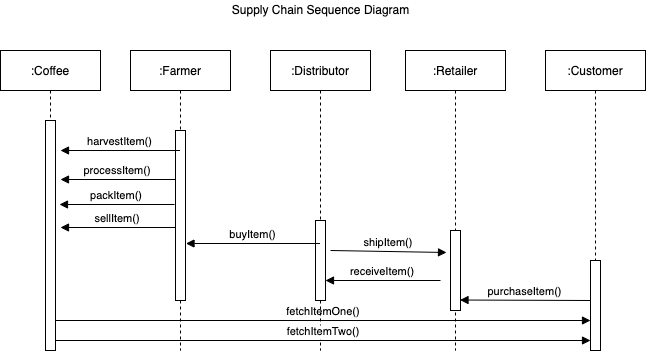

The diagram above was exported from draw.io. Its source (the exported page's mxGraphModel, read from the mxfile embedded in the PNG):
<mxGraphModel dx="1426" dy="857" grid="1" gridSize="10" guides="1" tooltips="1" connect="1" arrows="1" fold="1" page="1" pageScale="1" pageWidth="850" pageHeight="1100" math="0" shadow="0">
  <root>
    <mxCell id="0" />
    <mxCell id="1" parent="0" />
    <mxCell id="3nuBFxr9cyL0pnOWT2aG-1" value=":Coffee" style="shape=umlLifeline;perimeter=lifelinePerimeter;container=1;collapsible=0;recursiveResize=0;rounded=0;shadow=0;strokeWidth=1;" parent="1" vertex="1">
      <mxGeometry x="120" y="80" width="100" height="300" as="geometry" />
    </mxCell>
    <mxCell id="3nuBFxr9cyL0pnOWT2aG-2" value="" style="points=[];perimeter=orthogonalPerimeter;rounded=0;shadow=0;strokeWidth=1;" parent="3nuBFxr9cyL0pnOWT2aG-1" vertex="1">
      <mxGeometry x="45" y="70" width="10" height="230" as="geometry" />
    </mxCell>
    <mxCell id="3nuBFxr9cyL0pnOWT2aG-5" value=":Farmer" style="shape=umlLifeline;perimeter=lifelinePerimeter;container=1;collapsible=0;recursiveResize=0;rounded=0;shadow=0;strokeWidth=1;" parent="1" vertex="1">
      <mxGeometry x="250" y="80" width="100" height="300" as="geometry" />
    </mxCell>
    <mxCell id="3nuBFxr9cyL0pnOWT2aG-6" value="" style="points=[];perimeter=orthogonalPerimeter;rounded=0;shadow=0;strokeWidth=1;" parent="3nuBFxr9cyL0pnOWT2aG-5" vertex="1">
      <mxGeometry x="45" y="80" width="10" height="170" as="geometry" />
    </mxCell>
    <mxCell id="KD-n8t2HA58nFq4trNwu-13" value="fetchItemOne()" style="verticalAlign=bottom;endArrow=block;shadow=0;strokeWidth=1;" parent="3nuBFxr9cyL0pnOWT2aG-5" edge="1">
      <mxGeometry relative="1" as="geometry">
        <mxPoint x="-75" y="270" as="sourcePoint" />
        <mxPoint x="460" y="270" as="targetPoint" />
      </mxGeometry>
    </mxCell>
    <mxCell id="3nuBFxr9cyL0pnOWT2aG-8" value="harvestItem()" style="verticalAlign=bottom;endArrow=block;shadow=0;strokeWidth=1;" parent="1" source="3nuBFxr9cyL0pnOWT2aG-5" edge="1">
      <mxGeometry relative="1" as="geometry">
        <mxPoint x="275" y="160" as="sourcePoint" />
        <mxPoint x="180" y="180" as="targetPoint" />
      </mxGeometry>
    </mxCell>
    <mxCell id="3nuBFxr9cyL0pnOWT2aG-9" value="processItem()" style="verticalAlign=bottom;endArrow=block;entryX=1;entryY=0;shadow=0;strokeWidth=1;" parent="1" edge="1">
      <mxGeometry relative="1" as="geometry">
        <mxPoint x="295" y="209" as="sourcePoint" />
        <mxPoint x="180" y="209" as="targetPoint" />
      </mxGeometry>
    </mxCell>
    <mxCell id="KD-n8t2HA58nFq4trNwu-1" value=":Distributor" style="shape=umlLifeline;perimeter=lifelinePerimeter;container=1;collapsible=0;recursiveResize=0;rounded=0;shadow=0;strokeWidth=1;" parent="1" vertex="1">
      <mxGeometry x="390" y="80" width="100" height="300" as="geometry" />
    </mxCell>
    <mxCell id="KD-n8t2HA58nFq4trNwu-2" value="" style="points=[];perimeter=orthogonalPerimeter;rounded=0;shadow=0;strokeWidth=1;" parent="KD-n8t2HA58nFq4trNwu-1" vertex="1">
      <mxGeometry x="45" y="170" width="10" height="80" as="geometry" />
    </mxCell>
    <mxCell id="KD-n8t2HA58nFq4trNwu-10" value="buyItem()" style="verticalAlign=bottom;endArrow=block;shadow=0;strokeWidth=1;" parent="KD-n8t2HA58nFq4trNwu-1" edge="1">
      <mxGeometry relative="1" as="geometry">
        <mxPoint x="49.5" y="193" as="sourcePoint" />
        <mxPoint x="-84.5" y="193" as="targetPoint" />
      </mxGeometry>
    </mxCell>
    <mxCell id="KD-n8t2HA58nFq4trNwu-15" value="receiveItem()" style="verticalAlign=bottom;endArrow=block;shadow=0;strokeWidth=1;" parent="KD-n8t2HA58nFq4trNwu-1" edge="1">
      <mxGeometry relative="1" as="geometry">
        <mxPoint x="170" y="230" as="sourcePoint" />
        <mxPoint x="55" y="230" as="targetPoint" />
      </mxGeometry>
    </mxCell>
    <mxCell id="KD-n8t2HA58nFq4trNwu-3" value=":Retailer" style="shape=umlLifeline;perimeter=lifelinePerimeter;container=1;collapsible=0;recursiveResize=0;rounded=0;shadow=0;strokeWidth=1;" parent="1" vertex="1">
      <mxGeometry x="525" y="80" width="100" height="300" as="geometry" />
    </mxCell>
    <mxCell id="KD-n8t2HA58nFq4trNwu-4" value="" style="points=[];perimeter=orthogonalPerimeter;rounded=0;shadow=0;strokeWidth=1;" parent="KD-n8t2HA58nFq4trNwu-3" vertex="1">
      <mxGeometry x="45" y="180" width="10" height="80" as="geometry" />
    </mxCell>
    <mxCell id="KD-n8t2HA58nFq4trNwu-14" value="fetchItemTwo()" style="verticalAlign=bottom;endArrow=block;shadow=0;strokeWidth=1;" parent="KD-n8t2HA58nFq4trNwu-3" edge="1">
      <mxGeometry relative="1" as="geometry">
        <mxPoint x="-350" y="290" as="sourcePoint" />
        <mxPoint x="185" y="290" as="targetPoint" />
      </mxGeometry>
    </mxCell>
    <mxCell id="KD-n8t2HA58nFq4trNwu-5" value=":Customer" style="shape=umlLifeline;perimeter=lifelinePerimeter;container=1;collapsible=0;recursiveResize=0;rounded=0;shadow=0;strokeWidth=1;" parent="1" vertex="1">
      <mxGeometry x="665" y="80" width="100" height="300" as="geometry" />
    </mxCell>
    <mxCell id="KD-n8t2HA58nFq4trNwu-6" value="" style="points=[];perimeter=orthogonalPerimeter;rounded=0;shadow=0;strokeWidth=1;" parent="KD-n8t2HA58nFq4trNwu-5" vertex="1">
      <mxGeometry x="45" y="210" width="10" height="90" as="geometry" />
    </mxCell>
    <mxCell id="KD-n8t2HA58nFq4trNwu-12" value="purchaseItem()" style="verticalAlign=bottom;endArrow=block;shadow=0;strokeWidth=1;entryX=0.95;entryY=0.869;entryDx=0;entryDy=0;entryPerimeter=0;" parent="KD-n8t2HA58nFq4trNwu-5" target="KD-n8t2HA58nFq4trNwu-4" edge="1">
      <mxGeometry relative="1" as="geometry">
        <mxPoint x="44.5" y="250" as="sourcePoint" />
        <mxPoint x="-75" y="250" as="targetPoint" />
      </mxGeometry>
    </mxCell>
    <mxCell id="KD-n8t2HA58nFq4trNwu-7" value="packItem()" style="verticalAlign=bottom;endArrow=block;entryX=1;entryY=0;shadow=0;strokeWidth=1;" parent="1" edge="1">
      <mxGeometry relative="1" as="geometry">
        <mxPoint x="294" y="234" as="sourcePoint" />
        <mxPoint x="179" y="234" as="targetPoint" />
      </mxGeometry>
    </mxCell>
    <mxCell id="KD-n8t2HA58nFq4trNwu-8" value="sellItem()" style="verticalAlign=bottom;endArrow=block;entryX=1;entryY=0;shadow=0;strokeWidth=1;" parent="1" edge="1">
      <mxGeometry relative="1" as="geometry">
        <mxPoint x="295" y="257" as="sourcePoint" />
        <mxPoint x="180" y="257" as="targetPoint" />
      </mxGeometry>
    </mxCell>
    <mxCell id="KD-n8t2HA58nFq4trNwu-11" value="shipItem()" style="verticalAlign=bottom;endArrow=block;shadow=0;strokeWidth=1;entryX=-0.4;entryY=0.275;entryDx=0;entryDy=0;entryPerimeter=0;" parent="1" edge="1" target="KD-n8t2HA58nFq4trNwu-4">
      <mxGeometry relative="1" as="geometry">
        <mxPoint x="450" y="280" as="sourcePoint" />
        <mxPoint x="570" y="306" as="targetPoint" />
      </mxGeometry>
    </mxCell>
    <mxCell id="KD-n8t2HA58nFq4trNwu-16" value="Supply Chain Sequence Diagram" style="text;html=1;align=center;verticalAlign=middle;resizable=0;points=[];autosize=1;strokeColor=none;fillColor=none;" parent="1" vertex="1">
      <mxGeometry x="345" y="30" width="190" height="20" as="geometry" />
    </mxCell>
  </root>
</mxGraphModel>